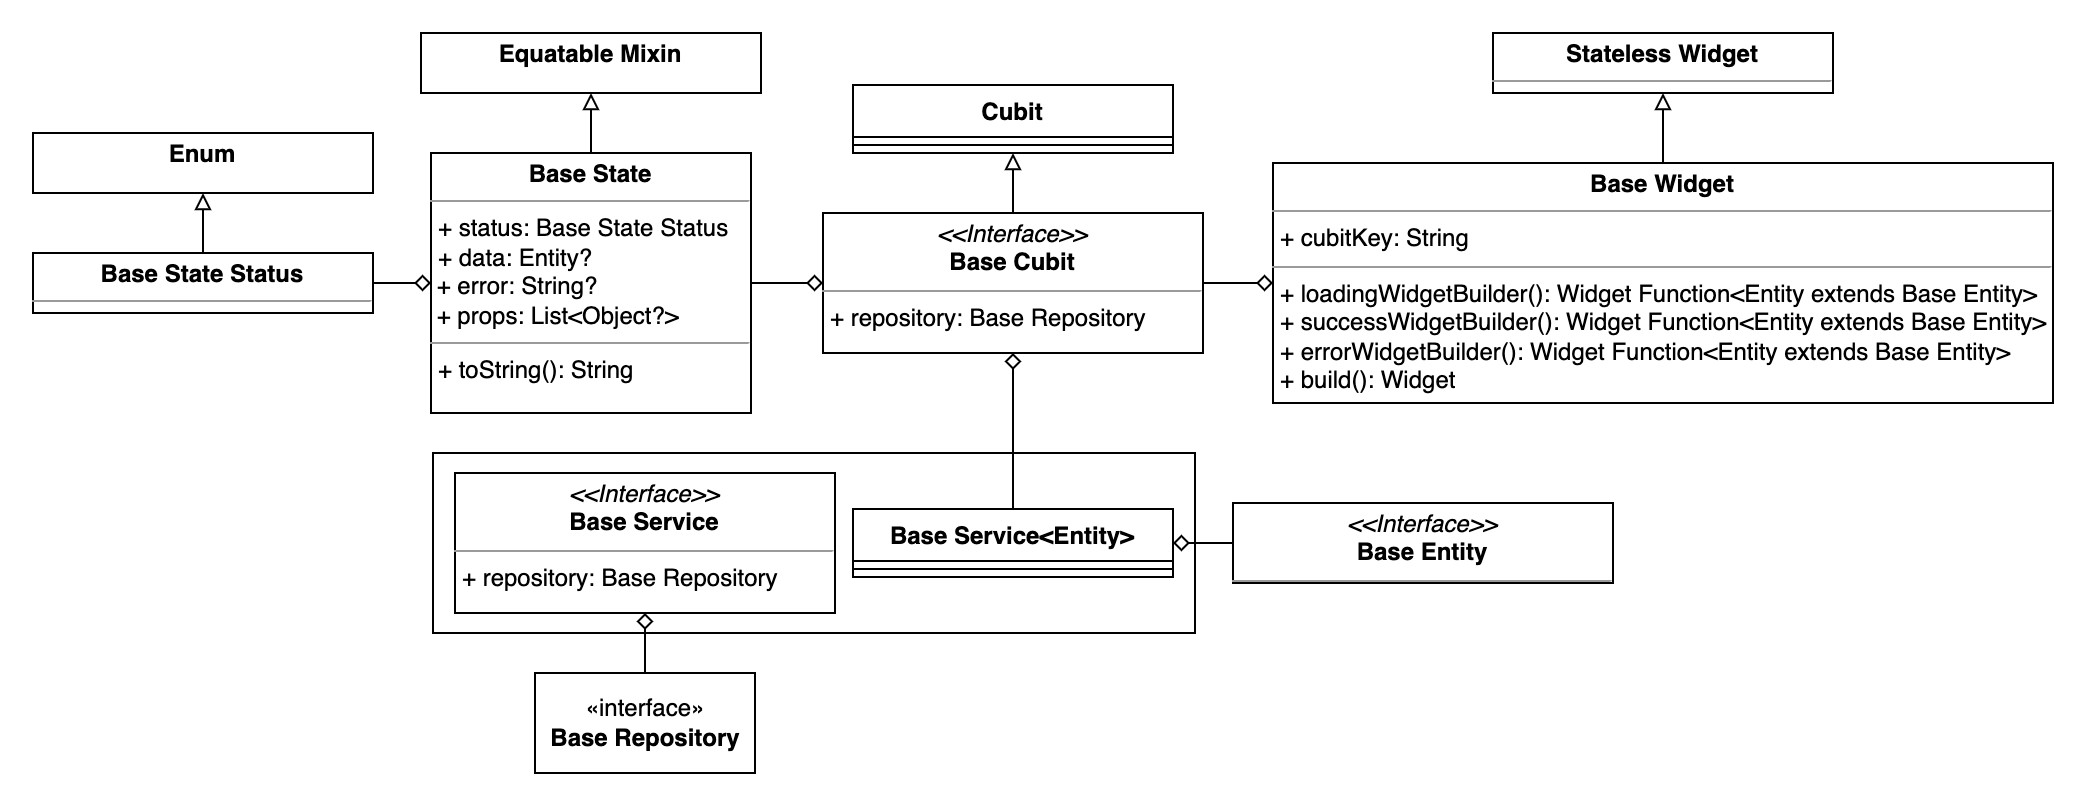

The diagram above was exported from draw.io. Its source (the exported page's mxGraphModel, read from the mxfile embedded in the PNG):
<mxGraphModel dx="1242" dy="714" grid="1" gridSize="10" guides="1" tooltips="1" connect="1" arrows="1" fold="1" page="1" pageScale="1" pageWidth="827" pageHeight="1169" math="0" shadow="0">
  <root>
    <mxCell id="0" />
    <mxCell id="1" parent="0" />
    <mxCell id="0_NxpbKSvLu2ScVLoXR3-19" value="" style="rounded=0;whiteSpace=wrap;html=1;" parent="1" vertex="1">
      <mxGeometry x="310" y="330" width="381" height="90" as="geometry" />
    </mxCell>
    <mxCell id="0_NxpbKSvLu2ScVLoXR3-4" value="" style="edgeStyle=orthogonalEdgeStyle;rounded=0;orthogonalLoop=1;jettySize=auto;html=1;endArrow=diamond;endFill=0;" parent="1" source="0_NxpbKSvLu2ScVLoXR3-2" target="0_NxpbKSvLu2ScVLoXR3-3" edge="1">
      <mxGeometry relative="1" as="geometry" />
    </mxCell>
    <mxCell id="0_NxpbKSvLu2ScVLoXR3-2" value="«interface»&lt;br&gt;&lt;b&gt;Base Repository&lt;br&gt;&lt;/b&gt;" style="html=1;" parent="1" vertex="1">
      <mxGeometry x="361" y="440" width="110" height="50" as="geometry" />
    </mxCell>
    <mxCell id="0_NxpbKSvLu2ScVLoXR3-3" value="&lt;p style=&quot;margin:0px;margin-top:4px;text-align:center;&quot;&gt;&lt;i&gt;&amp;lt;&amp;lt;Interface&amp;gt;&amp;gt;&lt;/i&gt;&lt;br&gt;&lt;b&gt;Base Service&lt;/b&gt;&lt;/p&gt;&lt;hr size=&quot;1&quot;&gt;&lt;p style=&quot;margin:0px;margin-left:4px;&quot;&gt;+ repository: Base Repository&lt;br&gt;&lt;br&gt;&lt;/p&gt;" style="verticalAlign=top;align=left;overflow=fill;fontSize=12;fontFamily=Helvetica;html=1;" parent="1" vertex="1">
      <mxGeometry x="321" y="340" width="190" height="70" as="geometry" />
    </mxCell>
    <mxCell id="0_NxpbKSvLu2ScVLoXR3-12" style="edgeStyle=orthogonalEdgeStyle;rounded=0;orthogonalLoop=1;jettySize=auto;html=1;entryX=0.5;entryY=1;entryDx=0;entryDy=0;endArrow=diamond;endFill=0;" parent="1" source="0_NxpbKSvLu2ScVLoXR3-5" target="0_NxpbKSvLu2ScVLoXR3-11" edge="1">
      <mxGeometry relative="1" as="geometry" />
    </mxCell>
    <mxCell id="0_NxpbKSvLu2ScVLoXR3-5" value="Base Service&lt;Entity&gt;" style="swimlane;fontStyle=1;align=center;verticalAlign=top;childLayout=stackLayout;horizontal=1;startSize=26;horizontalStack=0;resizeParent=1;resizeParentMax=0;resizeLast=0;collapsible=1;marginBottom=0;" parent="1" vertex="1">
      <mxGeometry x="520" y="358" width="160" height="34" as="geometry" />
    </mxCell>
    <mxCell id="0_NxpbKSvLu2ScVLoXR3-7" value="" style="line;strokeWidth=1;fillColor=none;align=left;verticalAlign=middle;spacingTop=-1;spacingLeft=3;spacingRight=3;rotatable=0;labelPosition=right;points=[];portConstraint=eastwest;strokeColor=inherit;" parent="0_NxpbKSvLu2ScVLoXR3-5" vertex="1">
      <mxGeometry y="26" width="160" height="8" as="geometry" />
    </mxCell>
    <mxCell id="0_NxpbKSvLu2ScVLoXR3-18" style="edgeStyle=orthogonalEdgeStyle;rounded=0;orthogonalLoop=1;jettySize=auto;html=1;entryX=0.5;entryY=1;entryDx=0;entryDy=0;endArrow=block;endFill=0;" parent="1" source="0_NxpbKSvLu2ScVLoXR3-11" target="0_NxpbKSvLu2ScVLoXR3-13" edge="1">
      <mxGeometry relative="1" as="geometry" />
    </mxCell>
    <mxCell id="0_NxpbKSvLu2ScVLoXR3-41" style="edgeStyle=orthogonalEdgeStyle;rounded=0;orthogonalLoop=1;jettySize=auto;html=1;entryX=0;entryY=0.5;entryDx=0;entryDy=0;endArrow=diamond;endFill=0;" parent="1" source="0_NxpbKSvLu2ScVLoXR3-11" target="0_NxpbKSvLu2ScVLoXR3-35" edge="1">
      <mxGeometry relative="1" as="geometry" />
    </mxCell>
    <mxCell id="0_NxpbKSvLu2ScVLoXR3-11" value="&lt;p style=&quot;margin:0px;margin-top:4px;text-align:center;&quot;&gt;&lt;i&gt;&amp;lt;&amp;lt;Interface&amp;gt;&amp;gt;&lt;/i&gt;&lt;br&gt;&lt;b&gt;Base Cubit&lt;/b&gt;&lt;/p&gt;&lt;hr size=&quot;1&quot;&gt;&lt;p style=&quot;margin:0px;margin-left:4px;&quot;&gt;+ repository: Base Repository&lt;br&gt;&lt;br&gt;&lt;/p&gt;" style="verticalAlign=top;align=left;overflow=fill;fontSize=12;fontFamily=Helvetica;html=1;" parent="1" vertex="1">
      <mxGeometry x="505" y="210" width="190" height="70" as="geometry" />
    </mxCell>
    <mxCell id="0_NxpbKSvLu2ScVLoXR3-13" value="Cubit" style="swimlane;fontStyle=1;align=center;verticalAlign=top;childLayout=stackLayout;horizontal=1;startSize=26;horizontalStack=0;resizeParent=1;resizeParentMax=0;resizeLast=0;collapsible=1;marginBottom=0;" parent="1" vertex="1">
      <mxGeometry x="520" y="146" width="160" height="34" as="geometry" />
    </mxCell>
    <mxCell id="0_NxpbKSvLu2ScVLoXR3-15" value="" style="line;strokeWidth=1;fillColor=none;align=left;verticalAlign=middle;spacingTop=-1;spacingLeft=3;spacingRight=3;rotatable=0;labelPosition=right;points=[];portConstraint=eastwest;strokeColor=inherit;" parent="0_NxpbKSvLu2ScVLoXR3-13" vertex="1">
      <mxGeometry y="26" width="160" height="8" as="geometry" />
    </mxCell>
    <mxCell id="0_NxpbKSvLu2ScVLoXR3-40" style="edgeStyle=orthogonalEdgeStyle;rounded=0;orthogonalLoop=1;jettySize=auto;html=1;entryX=1;entryY=0.5;entryDx=0;entryDy=0;endArrow=diamond;endFill=0;" parent="1" source="0_NxpbKSvLu2ScVLoXR3-22" target="0_NxpbKSvLu2ScVLoXR3-5" edge="1">
      <mxGeometry relative="1" as="geometry" />
    </mxCell>
    <mxCell id="0_NxpbKSvLu2ScVLoXR3-22" value="&lt;p style=&quot;margin:0px;margin-top:4px;text-align:center;&quot;&gt;&lt;i&gt;&amp;lt;&amp;lt;Interface&amp;gt;&amp;gt;&lt;/i&gt;&lt;br&gt;&lt;b&gt;Base Entity&lt;/b&gt;&lt;/p&gt;&lt;hr size=&quot;1&quot;&gt;&lt;p style=&quot;margin:0px;margin-left:4px;&quot;&gt;&lt;br&gt;&lt;/p&gt;" style="verticalAlign=top;align=left;overflow=fill;fontSize=12;fontFamily=Helvetica;html=1;" parent="1" vertex="1">
      <mxGeometry x="710" y="355" width="190" height="40" as="geometry" />
    </mxCell>
    <mxCell id="0_NxpbKSvLu2ScVLoXR3-29" style="edgeStyle=orthogonalEdgeStyle;rounded=0;orthogonalLoop=1;jettySize=auto;html=1;entryX=0.5;entryY=1;entryDx=0;entryDy=0;endArrow=block;endFill=0;" parent="1" source="0_NxpbKSvLu2ScVLoXR3-27" target="0_NxpbKSvLu2ScVLoXR3-28" edge="1">
      <mxGeometry relative="1" as="geometry" />
    </mxCell>
    <mxCell id="0_NxpbKSvLu2ScVLoXR3-32" style="edgeStyle=orthogonalEdgeStyle;rounded=0;orthogonalLoop=1;jettySize=auto;html=1;entryX=0;entryY=0.5;entryDx=0;entryDy=0;endArrow=diamond;endFill=0;" parent="1" source="0_NxpbKSvLu2ScVLoXR3-27" target="0_NxpbKSvLu2ScVLoXR3-30" edge="1">
      <mxGeometry relative="1" as="geometry" />
    </mxCell>
    <mxCell id="0_NxpbKSvLu2ScVLoXR3-27" value="&lt;p style=&quot;margin:0px;margin-top:4px;text-align:center;&quot;&gt;&lt;b&gt;Base State&amp;nbsp;&lt;/b&gt;&lt;b style=&quot;background-color: initial;&quot;&gt;Status&lt;/b&gt;&lt;/p&gt;&lt;hr size=&quot;1&quot;&gt;&lt;p style=&quot;margin:0px;margin-left:4px;&quot;&gt;&lt;br&gt;&lt;/p&gt;" style="verticalAlign=top;align=left;overflow=fill;fontSize=12;fontFamily=Helvetica;html=1;" parent="1" vertex="1">
      <mxGeometry x="110" y="230" width="170" height="30" as="geometry" />
    </mxCell>
    <mxCell id="0_NxpbKSvLu2ScVLoXR3-28" value="&lt;p style=&quot;margin:0px;margin-top:4px;text-align:center;&quot;&gt;&lt;b&gt;Enum&lt;/b&gt;&lt;/p&gt;&lt;p style=&quot;margin:0px;margin-left:4px;&quot;&gt;&lt;br&gt;&lt;/p&gt;" style="verticalAlign=top;align=left;overflow=fill;fontSize=12;fontFamily=Helvetica;html=1;" parent="1" vertex="1">
      <mxGeometry x="110" y="170" width="170" height="30" as="geometry" />
    </mxCell>
    <mxCell id="0_NxpbKSvLu2ScVLoXR3-34" style="edgeStyle=orthogonalEdgeStyle;rounded=0;orthogonalLoop=1;jettySize=auto;html=1;entryX=0.5;entryY=1;entryDx=0;entryDy=0;endArrow=block;endFill=0;" parent="1" source="0_NxpbKSvLu2ScVLoXR3-30" target="0_NxpbKSvLu2ScVLoXR3-33" edge="1">
      <mxGeometry relative="1" as="geometry" />
    </mxCell>
    <mxCell id="0_NxpbKSvLu2ScVLoXR3-43" style="edgeStyle=orthogonalEdgeStyle;rounded=0;orthogonalLoop=1;jettySize=auto;html=1;entryX=0;entryY=0.5;entryDx=0;entryDy=0;endArrow=diamond;endFill=0;" parent="1" source="0_NxpbKSvLu2ScVLoXR3-30" target="0_NxpbKSvLu2ScVLoXR3-11" edge="1">
      <mxGeometry relative="1" as="geometry" />
    </mxCell>
    <mxCell id="0_NxpbKSvLu2ScVLoXR3-30" value="&lt;p style=&quot;margin:0px;margin-top:4px;text-align:center;&quot;&gt;&lt;b&gt;Base State&lt;/b&gt;&lt;/p&gt;&lt;hr size=&quot;1&quot;&gt;&lt;p style=&quot;margin:0px;margin-left:4px;&quot;&gt;+ status: Base State Status&lt;/p&gt;&lt;p style=&quot;margin:0px;margin-left:4px;&quot;&gt;+ data: Entity?&lt;br&gt;&lt;/p&gt;&lt;div&gt;&amp;nbsp;+ error: String?&lt;br&gt;&lt;/div&gt;&lt;div&gt;&amp;nbsp;+ props: List&amp;lt;Object?&amp;gt;&lt;/div&gt;&lt;hr size=&quot;1&quot;&gt;&lt;p style=&quot;margin:0px;margin-left:4px;&quot;&gt;+ toString(): String&lt;/p&gt;" style="verticalAlign=top;align=left;overflow=fill;fontSize=12;fontFamily=Helvetica;html=1;" parent="1" vertex="1">
      <mxGeometry x="309" y="180" width="160" height="130" as="geometry" />
    </mxCell>
    <mxCell id="0_NxpbKSvLu2ScVLoXR3-33" value="&lt;p style=&quot;margin:0px;margin-top:4px;text-align:center;&quot;&gt;&lt;b&gt;Equatable Mixin&lt;/b&gt;&lt;/p&gt;" style="verticalAlign=top;align=left;overflow=fill;fontSize=12;fontFamily=Helvetica;html=1;" parent="1" vertex="1">
      <mxGeometry x="304" y="120" width="170" height="30" as="geometry" />
    </mxCell>
    <mxCell id="0_NxpbKSvLu2ScVLoXR3-38" style="edgeStyle=orthogonalEdgeStyle;rounded=0;orthogonalLoop=1;jettySize=auto;html=1;entryX=0.5;entryY=1;entryDx=0;entryDy=0;endArrow=block;endFill=0;" parent="1" source="0_NxpbKSvLu2ScVLoXR3-35" target="0_NxpbKSvLu2ScVLoXR3-37" edge="1">
      <mxGeometry relative="1" as="geometry" />
    </mxCell>
    <mxCell id="0_NxpbKSvLu2ScVLoXR3-35" value="&lt;p style=&quot;margin:0px;margin-top:4px;text-align:center;&quot;&gt;&lt;b&gt;Base Widget&lt;/b&gt;&lt;/p&gt;&lt;hr size=&quot;1&quot;&gt;&lt;p style=&quot;margin:0px;margin-left:4px;&quot;&gt;+ cubitKey: String&lt;/p&gt;&lt;hr size=&quot;1&quot;&gt;&lt;p style=&quot;margin:0px;margin-left:4px;&quot;&gt;+ loadingWidgetBuilder(): Widget Function&amp;lt;Entity extends Base Entity&amp;gt;&lt;/p&gt;&lt;p style=&quot;margin: 0px 0px 0px 4px;&quot;&gt;+ successWidgetBuilder(): Widget Function&amp;lt;Entity extends Base Entity&amp;gt;&lt;/p&gt;&lt;p style=&quot;margin: 0px 0px 0px 4px;&quot;&gt;+ errorWidgetBuilder(): Widget Function&amp;lt;Entity extends Base Entity&amp;gt;&lt;/p&gt;&lt;p style=&quot;margin:0px;margin-left:4px;&quot;&gt;&lt;span style=&quot;background-color: initial;&quot;&gt;+ build(): Widget&lt;/span&gt;&lt;br&gt;&lt;/p&gt;" style="verticalAlign=top;align=left;overflow=fill;fontSize=12;fontFamily=Helvetica;html=1;" parent="1" vertex="1">
      <mxGeometry x="730" y="185" width="390" height="120" as="geometry" />
    </mxCell>
    <mxCell id="0_NxpbKSvLu2ScVLoXR3-37" value="&lt;p style=&quot;margin:0px;margin-top:4px;text-align:center;&quot;&gt;&lt;b&gt;Stateless Widget&lt;/b&gt;&lt;/p&gt;&lt;hr size=&quot;1&quot;&gt;&lt;p style=&quot;margin:0px;margin-left:4px;&quot;&gt;&lt;br&gt;&lt;/p&gt;" style="verticalAlign=top;align=left;overflow=fill;fontSize=12;fontFamily=Helvetica;html=1;" parent="1" vertex="1">
      <mxGeometry x="840" y="120" width="170" height="30" as="geometry" />
    </mxCell>
  </root>
</mxGraphModel>